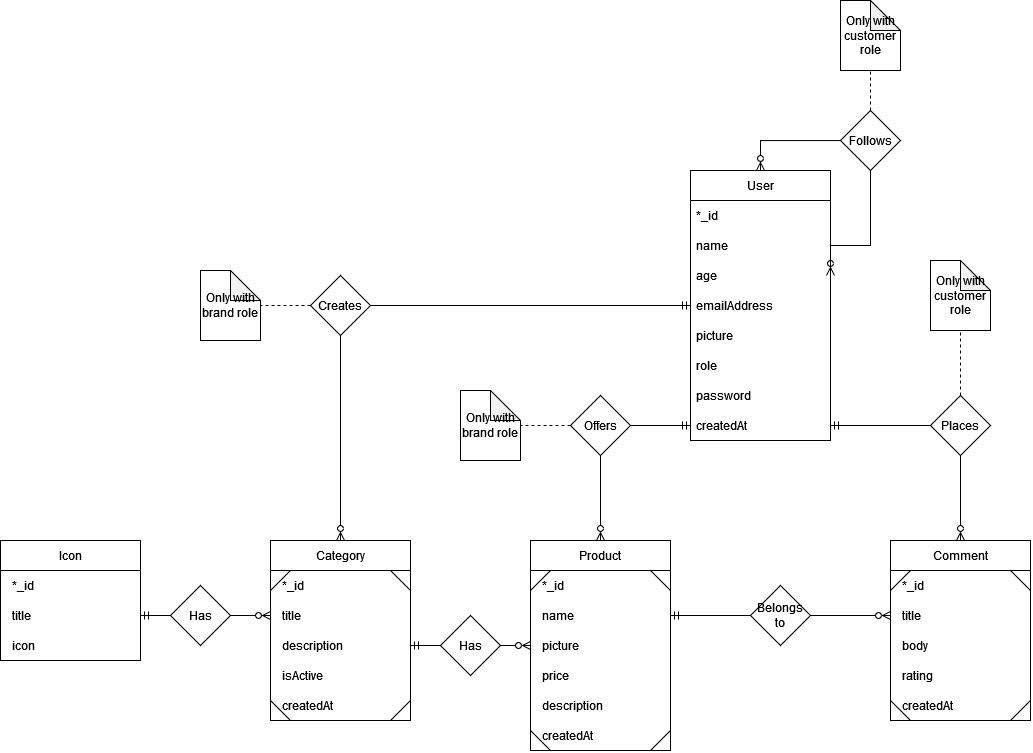

The diagram above was exported from draw.io. Its source (the exported page's mxGraphModel, read from the mxfile embedded in the PNG):
<mxGraphModel dx="2842" dy="1745" grid="1" gridSize="10" guides="1" tooltips="1" connect="1" arrows="1" fold="1" page="1" pageScale="1" pageWidth="1169" pageHeight="827" math="0" shadow="0">
  <root>
    <mxCell id="0" />
    <mxCell id="1" parent="0" />
    <mxCell id="j_3YGy_a-bJARm-iZVx8-1" value="Product" style="swimlane;fontStyle=0;childLayout=stackLayout;horizontal=1;startSize=30;horizontalStack=0;resizeParent=1;resizeParentMax=0;resizeLast=0;collapsible=1;marginBottom=0;" parent="1" vertex="1">
      <mxGeometry x="180" width="140" height="210" as="geometry" />
    </mxCell>
    <mxCell id="VBpp4K3wRu3Czvefo79L-17" value="" style="endArrow=none;html=1;rounded=0;fontSize=10;" parent="j_3YGy_a-bJARm-iZVx8-1" edge="1">
      <mxGeometry width="50" height="50" relative="1" as="geometry">
        <mxPoint x="120" y="30" as="sourcePoint" />
        <mxPoint x="140" y="50" as="targetPoint" />
      </mxGeometry>
    </mxCell>
    <mxCell id="VBpp4K3wRu3Czvefo79L-10" value="" style="endArrow=none;html=1;rounded=0;fontSize=10;" parent="j_3YGy_a-bJARm-iZVx8-1" edge="1">
      <mxGeometry width="50" height="50" relative="1" as="geometry">
        <mxPoint y="50" as="sourcePoint" />
        <mxPoint x="20" y="30" as="targetPoint" />
      </mxGeometry>
    </mxCell>
    <mxCell id="4XjXelnmOQoPr32mmhvQ-2" value="  *_id" style="text;strokeColor=none;fillColor=none;align=left;verticalAlign=middle;spacingLeft=4;spacingRight=4;overflow=hidden;points=[[0,0.5],[1,0.5]];portConstraint=eastwest;rotatable=0;" parent="j_3YGy_a-bJARm-iZVx8-1" vertex="1">
      <mxGeometry y="30" width="140" height="30" as="geometry" />
    </mxCell>
    <mxCell id="j_3YGy_a-bJARm-iZVx8-3" value="  name" style="text;strokeColor=none;fillColor=none;align=left;verticalAlign=middle;spacingLeft=4;spacingRight=4;overflow=hidden;points=[[0,0.5],[1,0.5]];portConstraint=eastwest;rotatable=0;" parent="j_3YGy_a-bJARm-iZVx8-1" vertex="1">
      <mxGeometry y="60" width="140" height="30" as="geometry" />
    </mxCell>
    <mxCell id="j_3YGy_a-bJARm-iZVx8-19" value="  picture" style="text;strokeColor=none;fillColor=none;align=left;verticalAlign=middle;spacingLeft=4;spacingRight=4;overflow=hidden;points=[[0,0.5],[1,0.5]];portConstraint=eastwest;rotatable=0;" parent="j_3YGy_a-bJARm-iZVx8-1" vertex="1">
      <mxGeometry y="90" width="140" height="30" as="geometry" />
    </mxCell>
    <mxCell id="j_3YGy_a-bJARm-iZVx8-4" value="  price" style="text;strokeColor=none;fillColor=none;align=left;verticalAlign=middle;spacingLeft=4;spacingRight=4;overflow=hidden;points=[[0,0.5],[1,0.5]];portConstraint=eastwest;rotatable=0;" parent="j_3YGy_a-bJARm-iZVx8-1" vertex="1">
      <mxGeometry y="120" width="140" height="30" as="geometry" />
    </mxCell>
    <mxCell id="d1nd_gEHOebzpVqylfsM-13" value="  description" style="text;strokeColor=none;fillColor=none;align=left;verticalAlign=middle;spacingLeft=4;spacingRight=4;overflow=hidden;points=[[0,0.5],[1,0.5]];portConstraint=eastwest;rotatable=0;" parent="j_3YGy_a-bJARm-iZVx8-1" vertex="1">
      <mxGeometry y="150" width="140" height="30" as="geometry" />
    </mxCell>
    <mxCell id="d1nd_gEHOebzpVqylfsM-14" value="  createdAt" style="text;strokeColor=none;fillColor=none;align=left;verticalAlign=middle;spacingLeft=4;spacingRight=4;overflow=hidden;points=[[0,0.5],[1,0.5]];portConstraint=eastwest;rotatable=0;" parent="j_3YGy_a-bJARm-iZVx8-1" vertex="1">
      <mxGeometry y="180" width="140" height="30" as="geometry" />
    </mxCell>
    <mxCell id="VBpp4K3wRu3Czvefo79L-12" value="" style="endArrow=none;html=1;rounded=0;fontSize=10;" parent="j_3YGy_a-bJARm-iZVx8-1" edge="1">
      <mxGeometry width="50" height="50" relative="1" as="geometry">
        <mxPoint y="190" as="sourcePoint" />
        <mxPoint x="20" y="210" as="targetPoint" />
      </mxGeometry>
    </mxCell>
    <mxCell id="VBpp4K3wRu3Czvefo79L-9" value="" style="endArrow=none;html=1;rounded=0;fontSize=10;" parent="j_3YGy_a-bJARm-iZVx8-1" edge="1">
      <mxGeometry width="50" height="50" relative="1" as="geometry">
        <mxPoint x="120" y="210" as="sourcePoint" />
        <mxPoint x="140" y="190" as="targetPoint" />
      </mxGeometry>
    </mxCell>
    <mxCell id="d1nd_gEHOebzpVqylfsM-19" style="edgeStyle=orthogonalEdgeStyle;rounded=0;orthogonalLoop=1;jettySize=auto;html=1;exitX=0.5;exitY=0;exitDx=0;exitDy=0;entryX=0;entryY=0.5;entryDx=0;entryDy=0;startArrow=ERzeroToMany;startFill=0;endArrow=ERmandOne;endFill=0;" parent="1" source="j_3YGy_a-bJARm-iZVx8-15" target="j_3YGy_a-bJARm-iZVx8-27" edge="1">
      <mxGeometry relative="1" as="geometry" />
    </mxCell>
    <mxCell id="j_3YGy_a-bJARm-iZVx8-15" value="Category" style="swimlane;fontStyle=0;childLayout=stackLayout;horizontal=1;startSize=30;horizontalStack=0;resizeParent=1;resizeParentMax=0;resizeLast=0;collapsible=1;marginBottom=0;" parent="1" vertex="1">
      <mxGeometry x="-80" width="140" height="180" as="geometry" />
    </mxCell>
    <mxCell id="oEqxgltIu-p8VgqjVfq1-3" value="" style="endArrow=none;html=1;rounded=0;fontSize=10;" edge="1" parent="j_3YGy_a-bJARm-iZVx8-15">
      <mxGeometry width="50" height="50" relative="1" as="geometry">
        <mxPoint y="50" as="sourcePoint" />
        <mxPoint x="20" y="30" as="targetPoint" />
      </mxGeometry>
    </mxCell>
    <mxCell id="oEqxgltIu-p8VgqjVfq1-4" value="" style="endArrow=none;html=1;rounded=0;fontSize=10;" edge="1" parent="j_3YGy_a-bJARm-iZVx8-15">
      <mxGeometry width="50" height="50" relative="1" as="geometry">
        <mxPoint x="120" y="30" as="sourcePoint" />
        <mxPoint x="140" y="50" as="targetPoint" />
      </mxGeometry>
    </mxCell>
    <mxCell id="4XjXelnmOQoPr32mmhvQ-4" value="  *_id" style="text;strokeColor=none;fillColor=none;align=left;verticalAlign=middle;spacingLeft=4;spacingRight=4;overflow=hidden;points=[[0,0.5],[1,0.5]];portConstraint=eastwest;rotatable=0;" parent="j_3YGy_a-bJARm-iZVx8-15" vertex="1">
      <mxGeometry y="30" width="140" height="30" as="geometry" />
    </mxCell>
    <mxCell id="j_3YGy_a-bJARm-iZVx8-17" value="  title" style="text;strokeColor=none;fillColor=none;align=left;verticalAlign=middle;spacingLeft=4;spacingRight=4;overflow=hidden;points=[[0,0.5],[1,0.5]];portConstraint=eastwest;rotatable=0;" parent="j_3YGy_a-bJARm-iZVx8-15" vertex="1">
      <mxGeometry y="60" width="140" height="30" as="geometry" />
    </mxCell>
    <mxCell id="4XjXelnmOQoPr32mmhvQ-5" value="  description" style="text;strokeColor=none;fillColor=none;align=left;verticalAlign=middle;spacingLeft=4;spacingRight=4;overflow=hidden;points=[[0,0.5],[1,0.5]];portConstraint=eastwest;rotatable=0;" parent="j_3YGy_a-bJARm-iZVx8-15" vertex="1">
      <mxGeometry y="90" width="140" height="30" as="geometry" />
    </mxCell>
    <mxCell id="j_3YGy_a-bJARm-iZVx8-5" value="  isActive" style="text;strokeColor=none;fillColor=none;align=left;verticalAlign=middle;spacingLeft=4;spacingRight=4;overflow=hidden;points=[[0,0.5],[1,0.5]];portConstraint=eastwest;rotatable=0;" parent="j_3YGy_a-bJARm-iZVx8-15" vertex="1">
      <mxGeometry y="120" width="140" height="30" as="geometry" />
    </mxCell>
    <mxCell id="almSXkJluE0BMLbwWZTu-2" value="  createdAt" style="text;strokeColor=none;fillColor=none;align=left;verticalAlign=middle;spacingLeft=4;spacingRight=4;overflow=hidden;points=[[0,0.5],[1,0.5]];portConstraint=eastwest;rotatable=0;" parent="j_3YGy_a-bJARm-iZVx8-15" vertex="1">
      <mxGeometry y="150" width="140" height="30" as="geometry" />
    </mxCell>
    <mxCell id="oEqxgltIu-p8VgqjVfq1-1" value="" style="endArrow=none;html=1;rounded=0;fontSize=10;" edge="1" parent="j_3YGy_a-bJARm-iZVx8-15">
      <mxGeometry width="50" height="50" relative="1" as="geometry">
        <mxPoint y="160" as="sourcePoint" />
        <mxPoint x="20" y="180" as="targetPoint" />
      </mxGeometry>
    </mxCell>
    <mxCell id="oEqxgltIu-p8VgqjVfq1-2" value="" style="endArrow=none;html=1;rounded=0;fontSize=10;" edge="1" parent="j_3YGy_a-bJARm-iZVx8-15">
      <mxGeometry width="50" height="50" relative="1" as="geometry">
        <mxPoint x="120" y="180" as="sourcePoint" />
        <mxPoint x="140" y="160" as="targetPoint" />
      </mxGeometry>
    </mxCell>
    <mxCell id="j_3YGy_a-bJARm-iZVx8-29" value="User" style="swimlane;fontStyle=0;childLayout=stackLayout;horizontal=1;startSize=30;horizontalStack=0;resizeParent=1;resizeParentMax=0;resizeLast=0;collapsible=1;marginBottom=0;" parent="1" vertex="1">
      <mxGeometry x="340" y="-370" width="140" height="270" as="geometry" />
    </mxCell>
    <mxCell id="0pngsZuP9jPlr330tzD7-8" value="*_id" style="text;strokeColor=none;fillColor=none;align=left;verticalAlign=middle;spacingLeft=4;spacingRight=4;overflow=hidden;points=[[0,0.5],[1,0.5]];portConstraint=eastwest;rotatable=0;" parent="j_3YGy_a-bJARm-iZVx8-29" vertex="1">
      <mxGeometry y="30" width="140" height="30" as="geometry" />
    </mxCell>
    <mxCell id="dfd0n8kgzupkzTDWJWf1-2" value="name" style="text;strokeColor=none;fillColor=none;align=left;verticalAlign=middle;spacingLeft=4;spacingRight=4;overflow=hidden;points=[[0,0.5],[1,0.5]];portConstraint=eastwest;rotatable=0;" parent="j_3YGy_a-bJARm-iZVx8-29" vertex="1">
      <mxGeometry y="60" width="140" height="30" as="geometry" />
    </mxCell>
    <mxCell id="j_3YGy_a-bJARm-iZVx8-30" value="age" style="text;strokeColor=none;fillColor=none;align=left;verticalAlign=middle;spacingLeft=4;spacingRight=4;overflow=hidden;points=[[0,0.5],[1,0.5]];portConstraint=eastwest;rotatable=0;" parent="j_3YGy_a-bJARm-iZVx8-29" vertex="1">
      <mxGeometry y="90" width="140" height="30" as="geometry" />
    </mxCell>
    <mxCell id="j_3YGy_a-bJARm-iZVx8-27" value="emailAddress" style="text;strokeColor=none;fillColor=none;align=left;verticalAlign=middle;spacingLeft=4;spacingRight=4;overflow=hidden;points=[[0,0.5],[1,0.5]];portConstraint=eastwest;rotatable=0;" parent="j_3YGy_a-bJARm-iZVx8-29" vertex="1">
      <mxGeometry y="120" width="140" height="30" as="geometry" />
    </mxCell>
    <mxCell id="d1nd_gEHOebzpVqylfsM-4" style="edgeStyle=orthogonalEdgeStyle;rounded=0;orthogonalLoop=1;jettySize=auto;html=1;exitX=1;exitY=0.5;exitDx=0;exitDy=0;entryX=0.5;entryY=0;entryDx=0;entryDy=0;startArrow=ERzeroToMany;startFill=0;endArrow=ERzeroToMany;endFill=0;" parent="j_3YGy_a-bJARm-iZVx8-29" source="j_3YGy_a-bJARm-iZVx8-30" target="j_3YGy_a-bJARm-iZVx8-29" edge="1">
      <mxGeometry relative="1" as="geometry">
        <Array as="points">
          <mxPoint x="180" y="75" />
          <mxPoint x="180" y="-30" />
          <mxPoint x="70" y="-30" />
        </Array>
      </mxGeometry>
    </mxCell>
    <mxCell id="0pngsZuP9jPlr330tzD7-1" value="picture" style="text;strokeColor=none;fillColor=none;align=left;verticalAlign=middle;spacingLeft=4;spacingRight=4;overflow=hidden;points=[[0,0.5],[1,0.5]];portConstraint=eastwest;rotatable=0;" parent="j_3YGy_a-bJARm-iZVx8-29" vertex="1">
      <mxGeometry y="150" width="140" height="30" as="geometry" />
    </mxCell>
    <mxCell id="d1nd_gEHOebzpVqylfsM-1" value="role" style="text;strokeColor=none;fillColor=none;align=left;verticalAlign=middle;spacingLeft=4;spacingRight=4;overflow=hidden;points=[[0,0.5],[1,0.5]];portConstraint=eastwest;rotatable=0;" parent="j_3YGy_a-bJARm-iZVx8-29" vertex="1">
      <mxGeometry y="180" width="140" height="30" as="geometry" />
    </mxCell>
    <mxCell id="0pngsZuP9jPlr330tzD7-7" value="password" style="text;strokeColor=none;fillColor=none;align=left;verticalAlign=middle;spacingLeft=4;spacingRight=4;overflow=hidden;points=[[0,0.5],[1,0.5]];portConstraint=eastwest;rotatable=0;" parent="j_3YGy_a-bJARm-iZVx8-29" vertex="1">
      <mxGeometry y="210" width="140" height="30" as="geometry" />
    </mxCell>
    <mxCell id="d1nd_gEHOebzpVqylfsM-3" value="createdAt" style="text;strokeColor=none;fillColor=none;align=left;verticalAlign=middle;spacingLeft=4;spacingRight=4;overflow=hidden;points=[[0,0.5],[1,0.5]];portConstraint=eastwest;rotatable=0;" parent="j_3YGy_a-bJARm-iZVx8-29" vertex="1">
      <mxGeometry y="240" width="140" height="30" as="geometry" />
    </mxCell>
    <mxCell id="d1nd_gEHOebzpVqylfsM-27" style="edgeStyle=orthogonalEdgeStyle;rounded=0;orthogonalLoop=1;jettySize=auto;html=1;exitX=0;exitY=0.5;exitDx=0;exitDy=0;entryX=1;entryY=0.5;entryDx=0;entryDy=0;startArrow=none;startFill=0;endArrow=ERmandOne;endFill=0;" parent="1" source="d1nd_gEHOebzpVqylfsM-28" edge="1">
      <mxGeometry relative="1" as="geometry">
        <mxPoint x="480" y="-115" as="targetPoint" />
      </mxGeometry>
    </mxCell>
    <mxCell id="j_3YGy_a-bJARm-iZVx8-10" value="Comment" style="swimlane;fontStyle=0;childLayout=stackLayout;horizontal=1;startSize=30;horizontalStack=0;resizeParent=1;resizeParentMax=0;resizeLast=0;collapsible=1;marginBottom=0;" parent="1" vertex="1">
      <mxGeometry x="540" width="140" height="180" as="geometry" />
    </mxCell>
    <mxCell id="VBpp4K3wRu3Czvefo79L-11" value="" style="endArrow=none;html=1;rounded=0;fontSize=10;" parent="j_3YGy_a-bJARm-iZVx8-10" edge="1">
      <mxGeometry width="50" height="50" relative="1" as="geometry">
        <mxPoint y="50" as="sourcePoint" />
        <mxPoint x="20" y="30" as="targetPoint" />
      </mxGeometry>
    </mxCell>
    <mxCell id="pTFx0MPRxnZTDYqCW7nX-1" value="  *_id" style="text;strokeColor=none;fillColor=none;align=left;verticalAlign=middle;spacingLeft=4;spacingRight=4;overflow=hidden;points=[[0,0.5],[1,0.5]];portConstraint=eastwest;rotatable=0;" parent="j_3YGy_a-bJARm-iZVx8-10" vertex="1">
      <mxGeometry y="30" width="140" height="30" as="geometry" />
    </mxCell>
    <mxCell id="VBpp4K3wRu3Czvefo79L-13" value="" style="endArrow=none;html=1;rounded=0;fontSize=10;" parent="j_3YGy_a-bJARm-iZVx8-10" edge="1">
      <mxGeometry width="50" height="50" relative="1" as="geometry">
        <mxPoint x="120" y="30" as="sourcePoint" />
        <mxPoint x="140" y="50" as="targetPoint" />
      </mxGeometry>
    </mxCell>
    <mxCell id="pTFx0MPRxnZTDYqCW7nX-2" value="  title" style="text;strokeColor=none;fillColor=none;align=left;verticalAlign=middle;spacingLeft=4;spacingRight=4;overflow=hidden;points=[[0,0.5],[1,0.5]];portConstraint=eastwest;rotatable=0;" parent="j_3YGy_a-bJARm-iZVx8-10" vertex="1">
      <mxGeometry y="60" width="140" height="30" as="geometry" />
    </mxCell>
    <mxCell id="pTFx0MPRxnZTDYqCW7nX-3" value="  body" style="text;strokeColor=none;fillColor=none;align=left;verticalAlign=middle;spacingLeft=4;spacingRight=4;overflow=hidden;points=[[0,0.5],[1,0.5]];portConstraint=eastwest;rotatable=0;" parent="j_3YGy_a-bJARm-iZVx8-10" vertex="1">
      <mxGeometry y="90" width="140" height="30" as="geometry" />
    </mxCell>
    <mxCell id="pTFx0MPRxnZTDYqCW7nX-4" value="  rating" style="text;strokeColor=none;fillColor=none;align=left;verticalAlign=middle;spacingLeft=4;spacingRight=4;overflow=hidden;points=[[0,0.5],[1,0.5]];portConstraint=eastwest;rotatable=0;" parent="j_3YGy_a-bJARm-iZVx8-10" vertex="1">
      <mxGeometry y="120" width="140" height="30" as="geometry" />
    </mxCell>
    <mxCell id="dfd0n8kgzupkzTDWJWf1-1" value="  createdAt" style="text;strokeColor=none;fillColor=none;align=left;verticalAlign=middle;spacingLeft=4;spacingRight=4;overflow=hidden;points=[[0,0.5],[1,0.5]];portConstraint=eastwest;rotatable=0;" parent="j_3YGy_a-bJARm-iZVx8-10" vertex="1">
      <mxGeometry y="150" width="140" height="30" as="geometry" />
    </mxCell>
    <mxCell id="VBpp4K3wRu3Czvefo79L-16" value="" style="endArrow=none;html=1;rounded=0;fontSize=10;" parent="j_3YGy_a-bJARm-iZVx8-10" edge="1">
      <mxGeometry width="50" height="50" relative="1" as="geometry">
        <mxPoint y="160" as="sourcePoint" />
        <mxPoint x="20" y="180" as="targetPoint" />
      </mxGeometry>
    </mxCell>
    <mxCell id="VBpp4K3wRu3Czvefo79L-8" value="" style="endArrow=none;html=1;rounded=0;fontSize=10;" parent="j_3YGy_a-bJARm-iZVx8-10" edge="1">
      <mxGeometry width="50" height="50" relative="1" as="geometry">
        <mxPoint x="120" y="180" as="sourcePoint" />
        <mxPoint x="140" y="160" as="targetPoint" />
      </mxGeometry>
    </mxCell>
    <mxCell id="d1nd_gEHOebzpVqylfsM-6" style="edgeStyle=orthogonalEdgeStyle;rounded=0;orthogonalLoop=1;jettySize=auto;html=1;exitX=0.5;exitY=0;exitDx=0;exitDy=0;entryX=0.5;entryY=1;entryDx=0;entryDy=0;entryPerimeter=0;startArrow=none;startFill=0;endArrow=none;endFill=0;dashed=1;" parent="1" source="0pngsZuP9jPlr330tzD7-14" target="d1nd_gEHOebzpVqylfsM-5" edge="1">
      <mxGeometry relative="1" as="geometry" />
    </mxCell>
    <mxCell id="0pngsZuP9jPlr330tzD7-14" value="Follows" style="rhombus;whiteSpace=wrap;html=1;" parent="1" vertex="1">
      <mxGeometry x="490" y="-430" width="60" height="60" as="geometry" />
    </mxCell>
    <mxCell id="d1nd_gEHOebzpVqylfsM-5" value="Only with customer role" style="shape=note;whiteSpace=wrap;html=1;backgroundOutline=1;darkOpacity=0.05;" parent="1" vertex="1">
      <mxGeometry x="490" y="-540" width="60" height="70" as="geometry" />
    </mxCell>
    <mxCell id="d1nd_gEHOebzpVqylfsM-15" style="edgeStyle=orthogonalEdgeStyle;rounded=0;orthogonalLoop=1;jettySize=auto;html=1;exitX=0;exitY=0.5;exitDx=0;exitDy=0;entryX=0.5;entryY=0;entryDx=0;entryDy=0;startArrow=ERmandOne;startFill=0;endArrow=ERzeroToMany;endFill=0;" parent="1" target="j_3YGy_a-bJARm-iZVx8-1" edge="1">
      <mxGeometry relative="1" as="geometry">
        <mxPoint x="340" y="-115" as="sourcePoint" />
      </mxGeometry>
    </mxCell>
    <mxCell id="d1nd_gEHOebzpVqylfsM-18" style="edgeStyle=orthogonalEdgeStyle;rounded=0;orthogonalLoop=1;jettySize=auto;html=1;exitX=0;exitY=0.5;exitDx=0;exitDy=0;startArrow=none;startFill=0;endArrow=none;endFill=0;dashed=1;" parent="1" source="d1nd_gEHOebzpVqylfsM-16" target="d1nd_gEHOebzpVqylfsM-17" edge="1">
      <mxGeometry relative="1" as="geometry" />
    </mxCell>
    <mxCell id="d1nd_gEHOebzpVqylfsM-16" value="Offers" style="rhombus;whiteSpace=wrap;html=1;" parent="1" vertex="1">
      <mxGeometry x="220" y="-145" width="60" height="60" as="geometry" />
    </mxCell>
    <mxCell id="d1nd_gEHOebzpVqylfsM-17" value="Only with brand role" style="shape=note;whiteSpace=wrap;html=1;backgroundOutline=1;darkOpacity=0.05;" parent="1" vertex="1">
      <mxGeometry x="110" y="-150" width="60" height="70" as="geometry" />
    </mxCell>
    <mxCell id="d1nd_gEHOebzpVqylfsM-20" style="edgeStyle=orthogonalEdgeStyle;rounded=0;orthogonalLoop=1;jettySize=auto;html=1;exitX=0;exitY=0.5;exitDx=0;exitDy=0;startArrow=none;startFill=0;endArrow=none;endFill=0;dashed=1;" parent="1" source="d1nd_gEHOebzpVqylfsM-21" target="d1nd_gEHOebzpVqylfsM-22" edge="1">
      <mxGeometry relative="1" as="geometry" />
    </mxCell>
    <mxCell id="d1nd_gEHOebzpVqylfsM-21" value="Creates" style="rhombus;whiteSpace=wrap;html=1;" parent="1" vertex="1">
      <mxGeometry x="-40" y="-265" width="60" height="60" as="geometry" />
    </mxCell>
    <mxCell id="d1nd_gEHOebzpVqylfsM-22" value="Only with brand role" style="shape=note;whiteSpace=wrap;html=1;backgroundOutline=1;darkOpacity=0.05;" parent="1" vertex="1">
      <mxGeometry x="-150" y="-270" width="60" height="70" as="geometry" />
    </mxCell>
    <mxCell id="d1nd_gEHOebzpVqylfsM-23" style="edgeStyle=orthogonalEdgeStyle;rounded=0;orthogonalLoop=1;jettySize=auto;html=1;exitX=1;exitY=0.5;exitDx=0;exitDy=0;startArrow=ERmandOne;startFill=0;endArrow=ERzeroToMany;endFill=0;" parent="1" source="4XjXelnmOQoPr32mmhvQ-5" target="j_3YGy_a-bJARm-iZVx8-19" edge="1">
      <mxGeometry relative="1" as="geometry" />
    </mxCell>
    <mxCell id="d1nd_gEHOebzpVqylfsM-24" value="Has" style="rhombus;whiteSpace=wrap;html=1;" parent="1" vertex="1">
      <mxGeometry x="90" y="75" width="60" height="60" as="geometry" />
    </mxCell>
    <mxCell id="d1nd_gEHOebzpVqylfsM-25" style="edgeStyle=orthogonalEdgeStyle;rounded=0;orthogonalLoop=1;jettySize=auto;html=1;exitX=1;exitY=0.5;exitDx=0;exitDy=0;entryX=0;entryY=0.5;entryDx=0;entryDy=0;startArrow=none;startFill=0;endArrow=ERzeroToMany;endFill=0;" parent="1" source="d1nd_gEHOebzpVqylfsM-33" target="pTFx0MPRxnZTDYqCW7nX-2" edge="1">
      <mxGeometry relative="1" as="geometry" />
    </mxCell>
    <mxCell id="d1nd_gEHOebzpVqylfsM-28" value="Places" style="rhombus;whiteSpace=wrap;html=1;" parent="1" vertex="1">
      <mxGeometry x="580" y="-145" width="60" height="60" as="geometry" />
    </mxCell>
    <mxCell id="d1nd_gEHOebzpVqylfsM-29" value="" style="edgeStyle=orthogonalEdgeStyle;rounded=0;orthogonalLoop=1;jettySize=auto;html=1;exitX=0.5;exitY=0;exitDx=0;exitDy=0;entryX=0.5;entryY=1;entryDx=0;entryDy=0;startArrow=ERzeroToMany;startFill=0;endArrow=none;endFill=0;" parent="1" source="j_3YGy_a-bJARm-iZVx8-10" target="d1nd_gEHOebzpVqylfsM-28" edge="1">
      <mxGeometry relative="1" as="geometry">
        <mxPoint x="610" as="sourcePoint" />
        <mxPoint x="480" y="-145" as="targetPoint" />
      </mxGeometry>
    </mxCell>
    <mxCell id="d1nd_gEHOebzpVqylfsM-33" value="Belongs to" style="rhombus;whiteSpace=wrap;html=1;" parent="1" vertex="1">
      <mxGeometry x="400" y="45" width="60" height="60" as="geometry" />
    </mxCell>
    <mxCell id="d1nd_gEHOebzpVqylfsM-34" value="" style="edgeStyle=orthogonalEdgeStyle;rounded=0;orthogonalLoop=1;jettySize=auto;html=1;exitX=1;exitY=0.5;exitDx=0;exitDy=0;entryX=0;entryY=0.5;entryDx=0;entryDy=0;startArrow=ERmandOne;startFill=0;endArrow=none;endFill=0;" parent="1" source="j_3YGy_a-bJARm-iZVx8-3" target="d1nd_gEHOebzpVqylfsM-33" edge="1">
      <mxGeometry relative="1" as="geometry">
        <mxPoint x="320" y="75" as="sourcePoint" />
        <mxPoint x="540" y="75" as="targetPoint" />
      </mxGeometry>
    </mxCell>
    <mxCell id="d1nd_gEHOebzpVqylfsM-35" style="edgeStyle=orthogonalEdgeStyle;rounded=0;orthogonalLoop=1;jettySize=auto;html=1;exitX=0.5;exitY=0;exitDx=0;exitDy=0;startArrow=none;startFill=0;endArrow=none;endFill=0;dashed=1;" parent="1" source="d1nd_gEHOebzpVqylfsM-28" target="d1nd_gEHOebzpVqylfsM-36" edge="1">
      <mxGeometry relative="1" as="geometry">
        <mxPoint x="680" y="-265" as="sourcePoint" />
      </mxGeometry>
    </mxCell>
    <mxCell id="d1nd_gEHOebzpVqylfsM-36" value="Only with customer role" style="shape=note;whiteSpace=wrap;html=1;backgroundOutline=1;darkOpacity=0.05;" parent="1" vertex="1">
      <mxGeometry x="580" y="-280" width="60" height="70" as="geometry" />
    </mxCell>
    <mxCell id="oEqxgltIu-p8VgqjVfq1-5" value="Icon" style="swimlane;fontStyle=0;childLayout=stackLayout;horizontal=1;startSize=30;horizontalStack=0;resizeParent=1;resizeParentMax=0;resizeLast=0;collapsible=1;marginBottom=0;" vertex="1" parent="1">
      <mxGeometry x="-350" width="140" height="120" as="geometry" />
    </mxCell>
    <mxCell id="oEqxgltIu-p8VgqjVfq1-8" value="  *_id" style="text;strokeColor=none;fillColor=none;align=left;verticalAlign=middle;spacingLeft=4;spacingRight=4;overflow=hidden;points=[[0,0.5],[1,0.5]];portConstraint=eastwest;rotatable=0;" vertex="1" parent="oEqxgltIu-p8VgqjVfq1-5">
      <mxGeometry y="30" width="140" height="30" as="geometry" />
    </mxCell>
    <mxCell id="oEqxgltIu-p8VgqjVfq1-9" value="  title" style="text;strokeColor=none;fillColor=none;align=left;verticalAlign=middle;spacingLeft=4;spacingRight=4;overflow=hidden;points=[[0,0.5],[1,0.5]];portConstraint=eastwest;rotatable=0;" vertex="1" parent="oEqxgltIu-p8VgqjVfq1-5">
      <mxGeometry y="60" width="140" height="30" as="geometry" />
    </mxCell>
    <mxCell id="oEqxgltIu-p8VgqjVfq1-10" value="  icon" style="text;strokeColor=none;fillColor=none;align=left;verticalAlign=middle;spacingLeft=4;spacingRight=4;overflow=hidden;points=[[0,0.5],[1,0.5]];portConstraint=eastwest;rotatable=0;" vertex="1" parent="oEqxgltIu-p8VgqjVfq1-5">
      <mxGeometry y="90" width="140" height="30" as="geometry" />
    </mxCell>
    <mxCell id="oEqxgltIu-p8VgqjVfq1-15" style="edgeStyle=orthogonalEdgeStyle;rounded=0;orthogonalLoop=1;jettySize=auto;html=1;exitX=1;exitY=0.5;exitDx=0;exitDy=0;entryX=0;entryY=0.5;entryDx=0;entryDy=0;startArrow=ERmandOne;startFill=0;endArrow=ERzeroToMany;endFill=0;" edge="1" parent="1" source="oEqxgltIu-p8VgqjVfq1-9" target="j_3YGy_a-bJARm-iZVx8-17">
      <mxGeometry relative="1" as="geometry" />
    </mxCell>
    <mxCell id="oEqxgltIu-p8VgqjVfq1-16" value="Has" style="rhombus;whiteSpace=wrap;html=1;" vertex="1" parent="1">
      <mxGeometry x="-180" y="45" width="60" height="60" as="geometry" />
    </mxCell>
  </root>
</mxGraphModel>